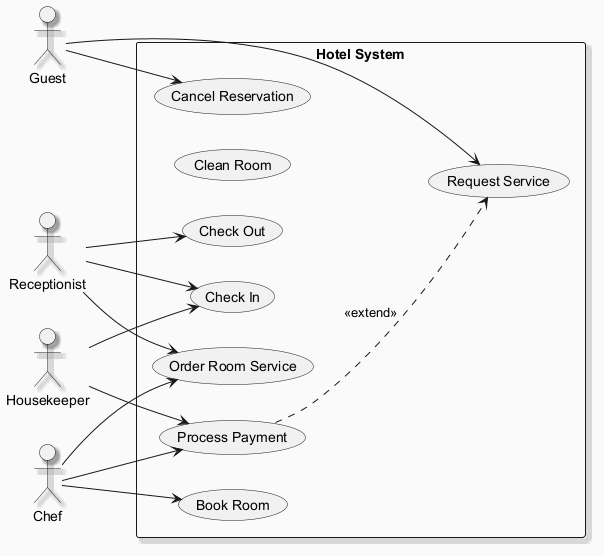

The diagram above was rendered by PlantUML. Its source (embedded in the PNG):
@startuml
skinparam backgroundColor #FAFAFA
skinparam classBackgroundColor #FFF3E0
skinparam classBorderColor #E65100
skinparam shadowing true
left to right direction
actor "Receptionist" as Receptionist
actor "Housekeeper" as Housekeeper
actor "Guest" as Guest
actor "Chef" as Chef
rectangle "Hotel System" {
  usecase "Cancel Reservation" as UC_CancelReservation
  usecase "Clean Room" as UC_CleanRoom
  usecase "Check Out" as UC_CheckOut
  usecase "Process Payment" as UC_ProcessPayment
  usecase "Request Service" as UC_RequestService
  usecase "Book Room" as UC_BookRoom
  usecase "Check In" as UC_CheckIn
  usecase "Order Room Service" as UC_OrderRoomService
}
Receptionist --> UC_CheckIn
Receptionist --> UC_CheckOut
Receptionist --> UC_OrderRoomService
Housekeeper --> UC_ProcessPayment
Housekeeper --> UC_CheckIn
Guest --> UC_CancelReservation
Guest --> UC_RequestService
Chef --> UC_OrderRoomService
Chef --> UC_ProcessPayment
Chef --> UC_BookRoom
UC_ProcessPayment ..> UC_RequestService : <<extend>>
@enduml